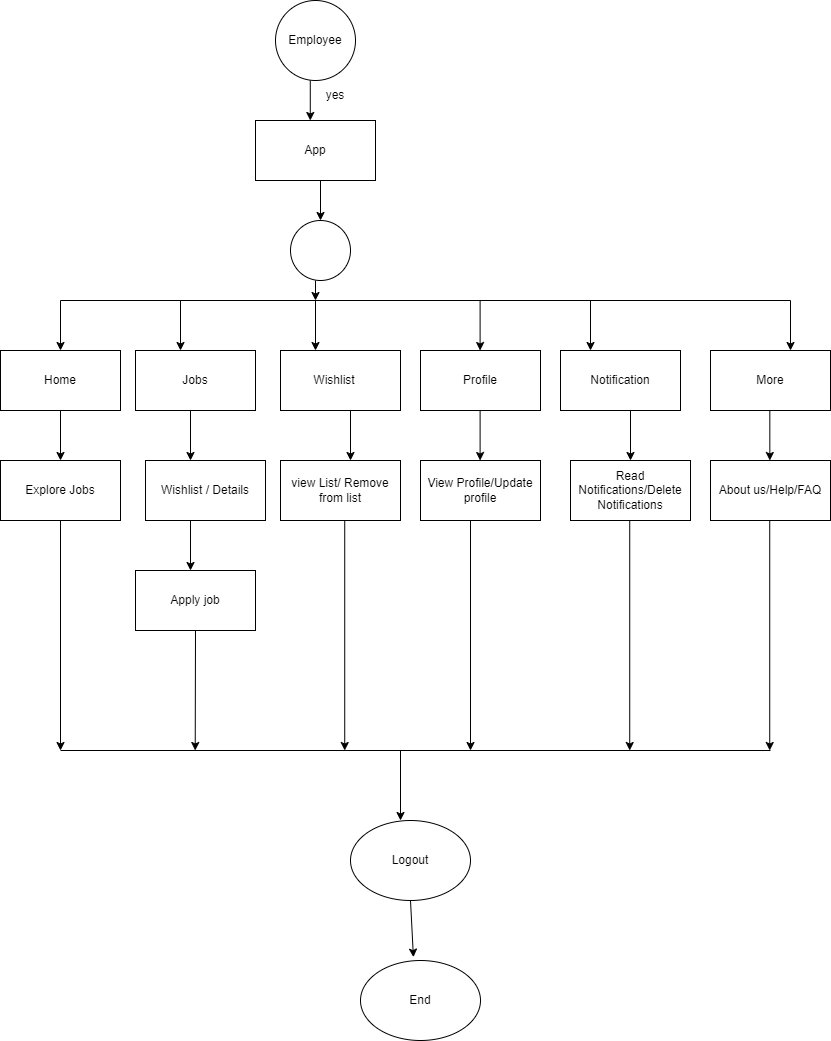

The diagram above was exported from draw.io. Its source (the exported page's mxGraphModel, read from the mxfile embedded in the PNG):
<mxGraphModel dx="2580" dy="1044" grid="1" gridSize="10" guides="1" tooltips="1" connect="1" arrows="1" fold="1" page="1" pageScale="1" pageWidth="850" pageHeight="1100" math="0" shadow="0">
  <root>
    <mxCell id="0" />
    <mxCell id="1" parent="0" />
    <mxCell id="Pau9oxo4R0bnnZ9n7nbM-19" value="" style="endArrow=classic;html=1;rounded=0;" parent="1" edge="1">
      <mxGeometry width="50" height="50" relative="1" as="geometry">
        <mxPoint x="309.78" y="90" as="sourcePoint" />
        <mxPoint x="309.78" y="130" as="targetPoint" />
      </mxGeometry>
    </mxCell>
    <mxCell id="Pau9oxo4R0bnnZ9n7nbM-20" value="App" style="rounded=0;whiteSpace=wrap;html=1;" parent="1" vertex="1">
      <mxGeometry x="255" y="130" width="120" height="60" as="geometry" />
    </mxCell>
    <mxCell id="Pau9oxo4R0bnnZ9n7nbM-24" value="yes" style="text;html=1;align=center;verticalAlign=middle;whiteSpace=wrap;rounded=0;" parent="1" vertex="1">
      <mxGeometry x="305" y="90" width="60" height="30" as="geometry" />
    </mxCell>
    <mxCell id="Pau9oxo4R0bnnZ9n7nbM-27" value="" style="endArrow=classic;html=1;rounded=0;" parent="1" edge="1">
      <mxGeometry width="50" height="50" relative="1" as="geometry">
        <mxPoint x="315" y="290" as="sourcePoint" />
        <mxPoint x="315" y="310" as="targetPoint" />
      </mxGeometry>
    </mxCell>
    <mxCell id="Pau9oxo4R0bnnZ9n7nbM-28" value="" style="endArrow=none;html=1;rounded=0;" parent="1" edge="1">
      <mxGeometry width="50" height="50" relative="1" as="geometry">
        <mxPoint x="60" y="310" as="sourcePoint" />
        <mxPoint x="790" y="310" as="targetPoint" />
      </mxGeometry>
    </mxCell>
    <mxCell id="Pau9oxo4R0bnnZ9n7nbM-29" value="" style="endArrow=classic;html=1;rounded=0;" parent="1" edge="1">
      <mxGeometry width="50" height="50" relative="1" as="geometry">
        <mxPoint x="60" y="310" as="sourcePoint" />
        <mxPoint x="60" y="360" as="targetPoint" />
      </mxGeometry>
    </mxCell>
    <mxCell id="Pau9oxo4R0bnnZ9n7nbM-30" value="" style="endArrow=classic;html=1;rounded=0;" parent="1" edge="1">
      <mxGeometry width="50" height="50" relative="1" as="geometry">
        <mxPoint x="180" y="310" as="sourcePoint" />
        <mxPoint x="180" y="360" as="targetPoint" />
      </mxGeometry>
    </mxCell>
    <mxCell id="Pau9oxo4R0bnnZ9n7nbM-31" value="" style="endArrow=classic;html=1;rounded=0;" parent="1" edge="1">
      <mxGeometry width="50" height="50" relative="1" as="geometry">
        <mxPoint x="315" y="310" as="sourcePoint" />
        <mxPoint x="315" y="360" as="targetPoint" />
      </mxGeometry>
    </mxCell>
    <mxCell id="Pau9oxo4R0bnnZ9n7nbM-32" value="" style="endArrow=classic;html=1;rounded=0;" parent="1" edge="1">
      <mxGeometry width="50" height="50" relative="1" as="geometry">
        <mxPoint x="479.6" y="310" as="sourcePoint" />
        <mxPoint x="479.6" y="360" as="targetPoint" />
      </mxGeometry>
    </mxCell>
    <mxCell id="Pau9oxo4R0bnnZ9n7nbM-33" value="" style="endArrow=classic;html=1;rounded=0;" parent="1" edge="1">
      <mxGeometry width="50" height="50" relative="1" as="geometry">
        <mxPoint x="590" y="310" as="sourcePoint" />
        <mxPoint x="590" y="360" as="targetPoint" />
      </mxGeometry>
    </mxCell>
    <mxCell id="Pau9oxo4R0bnnZ9n7nbM-34" value="Home" style="rounded=0;whiteSpace=wrap;html=1;" parent="1" vertex="1">
      <mxGeometry y="360" width="120" height="60" as="geometry" />
    </mxCell>
    <mxCell id="Pau9oxo4R0bnnZ9n7nbM-35" value="" style="endArrow=classic;html=1;rounded=0;" parent="1" edge="1">
      <mxGeometry width="50" height="50" relative="1" as="geometry">
        <mxPoint x="60" y="420" as="sourcePoint" />
        <mxPoint x="60" y="470" as="targetPoint" />
      </mxGeometry>
    </mxCell>
    <mxCell id="Pau9oxo4R0bnnZ9n7nbM-36" value="Explore Jobs" style="rounded=0;whiteSpace=wrap;html=1;" parent="1" vertex="1">
      <mxGeometry y="470" width="120" height="60" as="geometry" />
    </mxCell>
    <mxCell id="Pau9oxo4R0bnnZ9n7nbM-37" value="Jobs" style="rounded=0;whiteSpace=wrap;html=1;" parent="1" vertex="1">
      <mxGeometry x="135" y="360" width="120" height="60" as="geometry" />
    </mxCell>
    <mxCell id="Pau9oxo4R0bnnZ9n7nbM-38" value="Wishlist&lt;span style=&quot;white-space: pre;&quot;&gt;&#09;&lt;/span&gt;" style="rounded=0;whiteSpace=wrap;html=1;" parent="1" vertex="1">
      <mxGeometry x="280" y="360" width="120" height="60" as="geometry" />
    </mxCell>
    <mxCell id="Pau9oxo4R0bnnZ9n7nbM-39" value="Profile" style="rounded=0;whiteSpace=wrap;html=1;" parent="1" vertex="1">
      <mxGeometry x="420" y="360" width="120" height="60" as="geometry" />
    </mxCell>
    <mxCell id="Pau9oxo4R0bnnZ9n7nbM-40" value="Notification" style="rounded=0;whiteSpace=wrap;html=1;" parent="1" vertex="1">
      <mxGeometry x="560" y="360" width="120" height="60" as="geometry" />
    </mxCell>
    <mxCell id="Pau9oxo4R0bnnZ9n7nbM-41" value="" style="endArrow=classic;html=1;rounded=0;" parent="1" edge="1">
      <mxGeometry width="50" height="50" relative="1" as="geometry">
        <mxPoint x="630" y="420" as="sourcePoint" />
        <mxPoint x="630" y="470" as="targetPoint" />
      </mxGeometry>
    </mxCell>
    <mxCell id="Pau9oxo4R0bnnZ9n7nbM-42" value="" style="endArrow=classic;html=1;rounded=0;" parent="1" edge="1">
      <mxGeometry width="50" height="50" relative="1" as="geometry">
        <mxPoint x="479.6" y="420" as="sourcePoint" />
        <mxPoint x="479.6" y="470" as="targetPoint" />
      </mxGeometry>
    </mxCell>
    <mxCell id="Pau9oxo4R0bnnZ9n7nbM-43" value="" style="endArrow=classic;html=1;rounded=0;" parent="1" edge="1">
      <mxGeometry width="50" height="50" relative="1" as="geometry">
        <mxPoint x="350" y="420" as="sourcePoint" />
        <mxPoint x="350" y="470" as="targetPoint" />
      </mxGeometry>
    </mxCell>
    <mxCell id="Pau9oxo4R0bnnZ9n7nbM-44" value="" style="endArrow=classic;html=1;rounded=0;" parent="1" edge="1">
      <mxGeometry width="50" height="50" relative="1" as="geometry">
        <mxPoint x="190" y="420" as="sourcePoint" />
        <mxPoint x="190" y="470" as="targetPoint" />
      </mxGeometry>
    </mxCell>
    <mxCell id="Pau9oxo4R0bnnZ9n7nbM-45" value="More" style="rounded=0;whiteSpace=wrap;html=1;" parent="1" vertex="1">
      <mxGeometry x="710" y="360" width="120" height="60" as="geometry" />
    </mxCell>
    <mxCell id="Pau9oxo4R0bnnZ9n7nbM-46" value="" style="endArrow=classic;html=1;rounded=0;" parent="1" edge="1">
      <mxGeometry width="50" height="50" relative="1" as="geometry">
        <mxPoint x="790" y="310" as="sourcePoint" />
        <mxPoint x="790" y="360" as="targetPoint" />
      </mxGeometry>
    </mxCell>
    <mxCell id="Pau9oxo4R0bnnZ9n7nbM-47" value="Wishlist / Details" style="rounded=0;whiteSpace=wrap;html=1;" parent="1" vertex="1">
      <mxGeometry x="145" y="470" width="120" height="60" as="geometry" />
    </mxCell>
    <mxCell id="Pau9oxo4R0bnnZ9n7nbM-48" value="view List/ Remove from list" style="rounded=0;whiteSpace=wrap;html=1;" parent="1" vertex="1">
      <mxGeometry x="280" y="470" width="120" height="60" as="geometry" />
    </mxCell>
    <mxCell id="Pau9oxo4R0bnnZ9n7nbM-49" value="View Profile/Update profile" style="rounded=0;whiteSpace=wrap;html=1;" parent="1" vertex="1">
      <mxGeometry x="420" y="470" width="120" height="60" as="geometry" />
    </mxCell>
    <mxCell id="Pau9oxo4R0bnnZ9n7nbM-50" value="Read Notifications/Delete Notifications" style="rounded=0;whiteSpace=wrap;html=1;" parent="1" vertex="1">
      <mxGeometry x="570" y="470" width="120" height="60" as="geometry" />
    </mxCell>
    <mxCell id="Pau9oxo4R0bnnZ9n7nbM-51" value="About us/Help/FAQ" style="rounded=0;whiteSpace=wrap;html=1;" parent="1" vertex="1">
      <mxGeometry x="710" y="470" width="120" height="60" as="geometry" />
    </mxCell>
    <mxCell id="Pau9oxo4R0bnnZ9n7nbM-52" value="" style="endArrow=classic;html=1;rounded=0;" parent="1" edge="1">
      <mxGeometry width="50" height="50" relative="1" as="geometry">
        <mxPoint x="769.33" y="420" as="sourcePoint" />
        <mxPoint x="769.33" y="470" as="targetPoint" />
      </mxGeometry>
    </mxCell>
    <mxCell id="Pau9oxo4R0bnnZ9n7nbM-53" value="" style="endArrow=classic;html=1;rounded=0;" parent="1" edge="1">
      <mxGeometry width="50" height="50" relative="1" as="geometry">
        <mxPoint x="190" y="530" as="sourcePoint" />
        <mxPoint x="190" y="580" as="targetPoint" />
      </mxGeometry>
    </mxCell>
    <mxCell id="Pau9oxo4R0bnnZ9n7nbM-54" value="Apply job" style="rounded=0;whiteSpace=wrap;html=1;" parent="1" vertex="1">
      <mxGeometry x="135" y="580" width="120" height="60" as="geometry" />
    </mxCell>
    <mxCell id="Pau9oxo4R0bnnZ9n7nbM-55" value="" style="endArrow=classic;html=1;rounded=0;" parent="1" edge="1">
      <mxGeometry width="50" height="50" relative="1" as="geometry">
        <mxPoint x="60" y="530" as="sourcePoint" />
        <mxPoint x="60" y="760" as="targetPoint" />
      </mxGeometry>
    </mxCell>
    <mxCell id="Pau9oxo4R0bnnZ9n7nbM-56" value="" style="endArrow=classic;html=1;rounded=0;" parent="1" edge="1">
      <mxGeometry width="50" height="50" relative="1" as="geometry">
        <mxPoint x="344.23" y="530" as="sourcePoint" />
        <mxPoint x="344.23" y="760" as="targetPoint" />
      </mxGeometry>
    </mxCell>
    <mxCell id="Pau9oxo4R0bnnZ9n7nbM-57" value="" style="endArrow=classic;html=1;rounded=0;" parent="1" edge="1">
      <mxGeometry width="50" height="50" relative="1" as="geometry">
        <mxPoint x="470" y="530" as="sourcePoint" />
        <mxPoint x="470" y="760" as="targetPoint" />
      </mxGeometry>
    </mxCell>
    <mxCell id="Pau9oxo4R0bnnZ9n7nbM-58" value="" style="endArrow=classic;html=1;rounded=0;" parent="1" edge="1">
      <mxGeometry width="50" height="50" relative="1" as="geometry">
        <mxPoint x="629.23" y="530" as="sourcePoint" />
        <mxPoint x="629.23" y="760" as="targetPoint" />
      </mxGeometry>
    </mxCell>
    <mxCell id="Pau9oxo4R0bnnZ9n7nbM-59" value="" style="endArrow=classic;html=1;rounded=0;" parent="1" edge="1">
      <mxGeometry width="50" height="50" relative="1" as="geometry">
        <mxPoint x="769.23" y="530" as="sourcePoint" />
        <mxPoint x="769.23" y="760" as="targetPoint" />
      </mxGeometry>
    </mxCell>
    <mxCell id="Pau9oxo4R0bnnZ9n7nbM-60" value="" style="endArrow=none;html=1;rounded=0;" parent="1" edge="1">
      <mxGeometry width="50" height="50" relative="1" as="geometry">
        <mxPoint x="60" y="760" as="sourcePoint" />
        <mxPoint x="770" y="760" as="targetPoint" />
      </mxGeometry>
    </mxCell>
    <mxCell id="Pau9oxo4R0bnnZ9n7nbM-61" value="" style="endArrow=classic;html=1;rounded=0;" parent="1" edge="1">
      <mxGeometry width="50" height="50" relative="1" as="geometry">
        <mxPoint x="400" y="760" as="sourcePoint" />
        <mxPoint x="400" y="830" as="targetPoint" />
      </mxGeometry>
    </mxCell>
    <mxCell id="Pau9oxo4R0bnnZ9n7nbM-62" value="Logout" style="ellipse;whiteSpace=wrap;html=1;" parent="1" vertex="1">
      <mxGeometry x="350" y="830" width="120" height="80" as="geometry" />
    </mxCell>
    <mxCell id="Pau9oxo4R0bnnZ9n7nbM-63" value="" style="endArrow=classic;html=1;rounded=0;exitX=0.5;exitY=1;exitDx=0;exitDy=0;" parent="1" source="Pau9oxo4R0bnnZ9n7nbM-54" edge="1">
      <mxGeometry width="50" height="50" relative="1" as="geometry">
        <mxPoint x="195.01000000000002" y="650" as="sourcePoint" />
        <mxPoint x="194.72" y="760" as="targetPoint" />
      </mxGeometry>
    </mxCell>
    <mxCell id="Pau9oxo4R0bnnZ9n7nbM-64" value="End" style="ellipse;whiteSpace=wrap;html=1;" parent="1" vertex="1">
      <mxGeometry x="360" y="970" width="120" height="80" as="geometry" />
    </mxCell>
    <mxCell id="Pau9oxo4R0bnnZ9n7nbM-65" value="" style="endArrow=classic;html=1;rounded=0;exitX=0.5;exitY=1;exitDx=0;exitDy=0;entryX=0.441;entryY=-0.042;entryDx=0;entryDy=0;entryPerimeter=0;" parent="1" source="Pau9oxo4R0bnnZ9n7nbM-62" target="Pau9oxo4R0bnnZ9n7nbM-64" edge="1">
      <mxGeometry width="50" height="50" relative="1" as="geometry">
        <mxPoint x="418.33" y="920" as="sourcePoint" />
        <mxPoint x="418.33" y="970" as="targetPoint" />
      </mxGeometry>
    </mxCell>
    <mxCell id="Pau9oxo4R0bnnZ9n7nbM-69" value="Employee" style="ellipse;whiteSpace=wrap;html=1;aspect=fixed;" parent="1" vertex="1">
      <mxGeometry x="275" y="10" width="80" height="80" as="geometry" />
    </mxCell>
    <mxCell id="Bq-DCHUBO3gL0gr9DI5p-1" value="" style="ellipse;whiteSpace=wrap;html=1;aspect=fixed;" vertex="1" parent="1">
      <mxGeometry x="290" y="230" width="60" height="60" as="geometry" />
    </mxCell>
    <mxCell id="Bq-DCHUBO3gL0gr9DI5p-2" value="" style="endArrow=classic;html=1;rounded=0;entryX=0.5;entryY=0;entryDx=0;entryDy=0;" edge="1" parent="1" target="Bq-DCHUBO3gL0gr9DI5p-1">
      <mxGeometry width="50" height="50" relative="1" as="geometry">
        <mxPoint x="320" y="190" as="sourcePoint" />
        <mxPoint x="319.68" y="210" as="targetPoint" />
      </mxGeometry>
    </mxCell>
  </root>
</mxGraphModel>